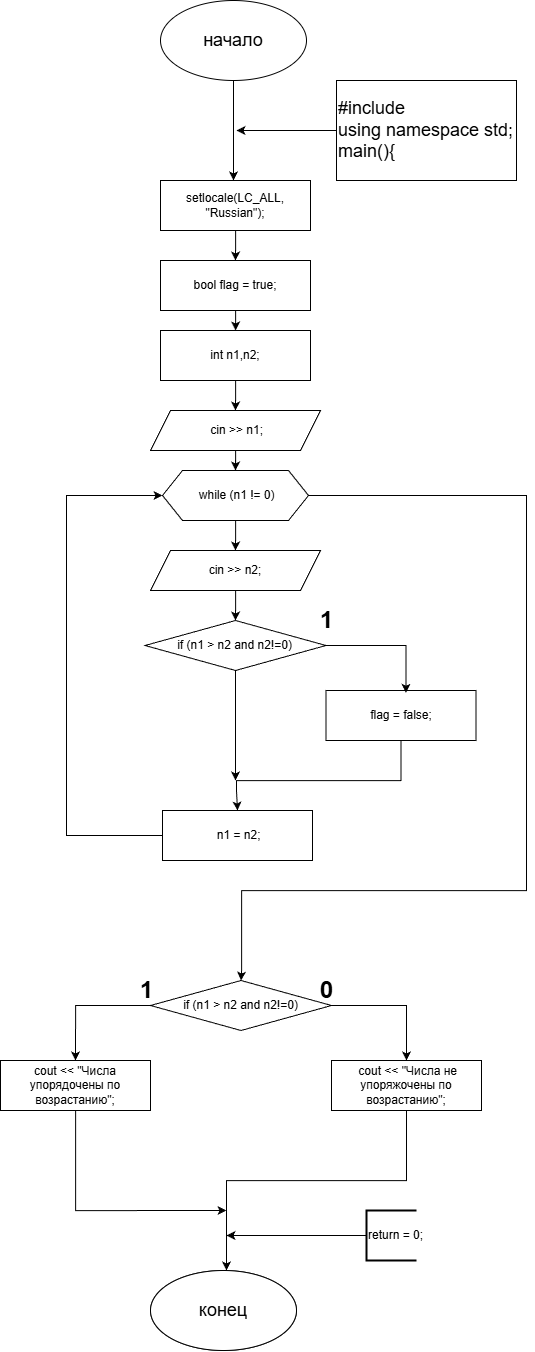

The diagram above was exported from draw.io. Its source (the exported page's mxGraphModel, read from the mxfile embedded in the PNG):
<mxGraphModel dx="2764" dy="1553" grid="1" gridSize="10" guides="1" tooltips="1" connect="1" arrows="1" fold="1" page="1" pageScale="1" pageWidth="827" pageHeight="1169" math="0" shadow="0">
  <root>
    <mxCell id="0" />
    <mxCell id="1" parent="0" />
    <mxCell id="L9BV9DOM0gy_D9slN4aN-2" edge="1" parent="1" source="L9BV9DOM0gy_D9slN4aN-1" style="edgeStyle=orthogonalEdgeStyle;rounded=0;orthogonalLoop=1;jettySize=auto;html=1;">
      <mxGeometry relative="1" as="geometry">
        <mxPoint x="427" y="230" as="targetPoint" />
      </mxGeometry>
    </mxCell>
    <mxCell id="L9BV9DOM0gy_D9slN4aN-1" parent="1" style="ellipse;whiteSpace=wrap;html=1;" value="&lt;font style=&quot;font-size: 18px;&quot;&gt;начало&lt;/font&gt;" vertex="1">
      <mxGeometry height="80" width="146" x="354" y="50" as="geometry" />
    </mxCell>
    <mxCell id="L9BV9DOM0gy_D9slN4aN-4" edge="1" parent="1" source="L9BV9DOM0gy_D9slN4aN-3" style="edgeStyle=orthogonalEdgeStyle;rounded=0;orthogonalLoop=1;jettySize=auto;html=1;">
      <mxGeometry relative="1" as="geometry">
        <mxPoint x="430" y="180" as="targetPoint" />
      </mxGeometry>
    </mxCell>
    <mxCell id="L9BV9DOM0gy_D9slN4aN-3" parent="1" style="rounded=0;whiteSpace=wrap;html=1;align=left;" value="&lt;font style=&quot;font-size: 18px;&quot;&gt;#include &lt;br&gt;using namespace std;&lt;br&gt;main(){&lt;/font&gt;" vertex="1">
      <mxGeometry height="100" width="180" x="530" y="130" as="geometry" />
    </mxCell>
    <mxCell id="L9BV9DOM0gy_D9slN4aN-84" edge="1" parent="1" style="edgeStyle=orthogonalEdgeStyle;rounded=0;orthogonalLoop=1;jettySize=auto;html=1;entryX=0.5;entryY=0;entryDx=0;entryDy=0;">
      <mxGeometry relative="1" as="geometry">
        <Array as="points">
          <mxPoint x="680" y="390" />
          <mxPoint x="680" y="980" />
          <mxPoint x="427" y="980" />
        </Array>
        <mxPoint x="427" y="998.5" as="targetPoint" />
      </mxGeometry>
    </mxCell>
    <mxCell id="xo7YiZKGpKQ2pITlgw7S-61" edge="1" parent="1" style="edgeStyle=orthogonalEdgeStyle;rounded=0;orthogonalLoop=1;jettySize=auto;html=1;entryX=0;entryY=0.5;entryDx=0;entryDy=0;">
      <mxGeometry relative="1" as="geometry">
        <Array as="points">
          <mxPoint x="140" y="730" />
          <mxPoint x="140" y="455" />
        </Array>
        <mxPoint x="342" y="730" as="sourcePoint" />
      </mxGeometry>
    </mxCell>
    <mxCell id="sYGTUNVqF_vm8mmAg7io-7" edge="1" parent="1" source="sYGTUNVqF_vm8mmAg7io-1" style="edgeStyle=orthogonalEdgeStyle;rounded=0;orthogonalLoop=1;jettySize=auto;html=1;entryX=0.5;entryY=0;entryDx=0;entryDy=0;" target="sYGTUNVqF_vm8mmAg7io-2">
      <mxGeometry relative="1" as="geometry" />
    </mxCell>
    <mxCell id="sYGTUNVqF_vm8mmAg7io-1" parent="1" style="rounded=0;whiteSpace=wrap;html=1;" value="setlocale(LC_ALL, &quot;Russian&quot;);" vertex="1">
      <mxGeometry height="50" width="150" x="354" y="230" as="geometry" />
    </mxCell>
    <mxCell id="sYGTUNVqF_vm8mmAg7io-5" edge="1" parent="1" source="sYGTUNVqF_vm8mmAg7io-2" style="edgeStyle=orthogonalEdgeStyle;rounded=0;orthogonalLoop=1;jettySize=auto;html=1;" target="sYGTUNVqF_vm8mmAg7io-3" value="">
      <mxGeometry relative="1" as="geometry" />
    </mxCell>
    <mxCell id="sYGTUNVqF_vm8mmAg7io-2" parent="1" style="rounded=0;whiteSpace=wrap;html=1;" value="bool flag = true;" vertex="1">
      <mxGeometry height="50" width="150" x="354" y="310" as="geometry" />
    </mxCell>
    <mxCell id="sYGTUNVqF_vm8mmAg7io-9" edge="1" parent="1" source="sYGTUNVqF_vm8mmAg7io-3" style="edgeStyle=orthogonalEdgeStyle;rounded=0;orthogonalLoop=1;jettySize=auto;html=1;entryX=0.5;entryY=0;entryDx=0;entryDy=0;" target="sYGTUNVqF_vm8mmAg7io-8">
      <mxGeometry relative="1" as="geometry" />
    </mxCell>
    <mxCell id="sYGTUNVqF_vm8mmAg7io-3" parent="1" style="rounded=0;whiteSpace=wrap;html=1;" value="int n1,n2;" vertex="1">
      <mxGeometry height="50" width="150" x="354" y="380" as="geometry" />
    </mxCell>
    <mxCell id="sYGTUNVqF_vm8mmAg7io-12" edge="1" parent="1" source="sYGTUNVqF_vm8mmAg7io-8" style="edgeStyle=orthogonalEdgeStyle;rounded=0;orthogonalLoop=1;jettySize=auto;html=1;entryX=0.5;entryY=0;entryDx=0;entryDy=0;" target="sYGTUNVqF_vm8mmAg7io-10">
      <mxGeometry relative="1" as="geometry" />
    </mxCell>
    <mxCell id="sYGTUNVqF_vm8mmAg7io-8" parent="1" style="shape=parallelogram;perimeter=parallelogramPerimeter;whiteSpace=wrap;html=1;fixedSize=1;" value="&amp;nbsp;cin &amp;gt;&amp;gt; n1;" vertex="1">
      <mxGeometry height="40" width="170" x="344" y="460" as="geometry" />
    </mxCell>
    <mxCell id="sYGTUNVqF_vm8mmAg7io-14" edge="1" parent="1" source="sYGTUNVqF_vm8mmAg7io-10" style="edgeStyle=orthogonalEdgeStyle;rounded=0;orthogonalLoop=1;jettySize=auto;html=1;entryX=0.5;entryY=0;entryDx=0;entryDy=0;" target="sYGTUNVqF_vm8mmAg7io-13">
      <mxGeometry relative="1" as="geometry" />
    </mxCell>
    <mxCell id="sYGTUNVqF_vm8mmAg7io-23" edge="1" parent="1" source="sYGTUNVqF_vm8mmAg7io-10" style="edgeStyle=orthogonalEdgeStyle;rounded=0;orthogonalLoop=1;jettySize=auto;html=1;entryX=0.5;entryY=0;entryDx=0;entryDy=0;" target="sYGTUNVqF_vm8mmAg7io-24">
      <mxGeometry relative="1" as="geometry">
        <Array as="points">
          <mxPoint x="720" y="545" />
          <mxPoint x="720" y="940" />
          <mxPoint x="435" y="940" />
          <mxPoint x="435" y="1020" />
        </Array>
        <mxPoint x="470" y="1010" as="targetPoint" />
      </mxGeometry>
    </mxCell>
    <mxCell id="sYGTUNVqF_vm8mmAg7io-10" parent="1" style="shape=hexagon;perimeter=hexagonPerimeter2;whiteSpace=wrap;html=1;fixedSize=1;" value="&amp;nbsp;while (n1 != 0)" vertex="1">
      <mxGeometry height="50" width="146" x="356" y="520" as="geometry" />
    </mxCell>
    <mxCell id="sYGTUNVqF_vm8mmAg7io-21" edge="1" parent="1" source="sYGTUNVqF_vm8mmAg7io-11" style="edgeStyle=orthogonalEdgeStyle;rounded=0;orthogonalLoop=1;jettySize=auto;html=1;">
      <mxGeometry relative="1" as="geometry">
        <mxPoint x="429" y="830" as="targetPoint" />
      </mxGeometry>
    </mxCell>
    <mxCell id="sYGTUNVqF_vm8mmAg7io-11" parent="1" style="rhombus;whiteSpace=wrap;html=1;" value="if (n1 &amp;gt; n2 and n2!=0)" vertex="1">
      <mxGeometry height="50" width="181" x="338.5" y="670" as="geometry" />
    </mxCell>
    <mxCell id="sYGTUNVqF_vm8mmAg7io-15" edge="1" parent="1" source="sYGTUNVqF_vm8mmAg7io-13" style="edgeStyle=orthogonalEdgeStyle;rounded=0;orthogonalLoop=1;jettySize=auto;html=1;entryX=0.5;entryY=0;entryDx=0;entryDy=0;" target="sYGTUNVqF_vm8mmAg7io-11">
      <mxGeometry relative="1" as="geometry" />
    </mxCell>
    <mxCell id="sYGTUNVqF_vm8mmAg7io-13" parent="1" style="shape=parallelogram;perimeter=parallelogramPerimeter;whiteSpace=wrap;html=1;fixedSize=1;" value="cin &amp;gt;&amp;gt; n2;" vertex="1">
      <mxGeometry height="40" width="170" x="344" y="600" as="geometry" />
    </mxCell>
    <mxCell id="sYGTUNVqF_vm8mmAg7io-20" edge="1" parent="1" source="sYGTUNVqF_vm8mmAg7io-16" style="edgeStyle=orthogonalEdgeStyle;rounded=0;orthogonalLoop=1;jettySize=auto;html=1;entryX=0.5;entryY=0;entryDx=0;entryDy=0;" target="sYGTUNVqF_vm8mmAg7io-17">
      <mxGeometry relative="1" as="geometry">
        <Array as="points">
          <mxPoint x="595" y="830" />
          <mxPoint x="430" y="830" />
          <mxPoint x="430" y="840" />
        </Array>
        <mxPoint x="430" y="765" as="targetPoint" />
      </mxGeometry>
    </mxCell>
    <mxCell id="sYGTUNVqF_vm8mmAg7io-16" parent="1" style="rounded=0;whiteSpace=wrap;html=1;" value="flag = false;" vertex="1">
      <mxGeometry height="50" width="150" x="519.5" y="740" as="geometry" />
    </mxCell>
    <mxCell id="sYGTUNVqF_vm8mmAg7io-22" edge="1" parent="1" source="sYGTUNVqF_vm8mmAg7io-17" style="edgeStyle=orthogonalEdgeStyle;rounded=0;orthogonalLoop=1;jettySize=auto;html=1;entryX=0;entryY=0.5;entryDx=0;entryDy=0;" target="sYGTUNVqF_vm8mmAg7io-10">
      <mxGeometry relative="1" as="geometry">
        <Array as="points">
          <mxPoint x="260" y="885" />
          <mxPoint x="260" y="545" />
        </Array>
      </mxGeometry>
    </mxCell>
    <mxCell id="sYGTUNVqF_vm8mmAg7io-17" parent="1" style="rounded=0;whiteSpace=wrap;html=1;" value="&amp;nbsp;n1 = n2;" vertex="1">
      <mxGeometry height="50" width="150" x="356" y="860" as="geometry" />
    </mxCell>
    <mxCell id="sYGTUNVqF_vm8mmAg7io-18" edge="1" parent="1" source="sYGTUNVqF_vm8mmAg7io-11" style="edgeStyle=orthogonalEdgeStyle;rounded=0;orthogonalLoop=1;jettySize=auto;html=1;entryX=0.533;entryY=0.047;entryDx=0;entryDy=0;entryPerimeter=0;" target="sYGTUNVqF_vm8mmAg7io-16">
      <mxGeometry relative="1" as="geometry">
        <Array as="points">
          <mxPoint x="600" y="695" />
        </Array>
      </mxGeometry>
    </mxCell>
    <mxCell id="sYGTUNVqF_vm8mmAg7io-27" edge="1" parent="1" source="sYGTUNVqF_vm8mmAg7io-24" style="edgeStyle=orthogonalEdgeStyle;rounded=0;orthogonalLoop=1;jettySize=auto;html=1;entryX=0.5;entryY=0;entryDx=0;entryDy=0;" target="sYGTUNVqF_vm8mmAg7io-26">
      <mxGeometry relative="1" as="geometry">
        <Array as="points">
          <mxPoint x="269" y="1055" />
        </Array>
      </mxGeometry>
    </mxCell>
    <mxCell id="sYGTUNVqF_vm8mmAg7io-28" edge="1" parent="1" source="sYGTUNVqF_vm8mmAg7io-24" style="edgeStyle=orthogonalEdgeStyle;rounded=0;orthogonalLoop=1;jettySize=auto;html=1;entryX=0.5;entryY=0;entryDx=0;entryDy=0;" target="sYGTUNVqF_vm8mmAg7io-25">
      <mxGeometry relative="1" as="geometry">
        <Array as="points">
          <mxPoint x="600" y="1055" />
        </Array>
      </mxGeometry>
    </mxCell>
    <mxCell id="sYGTUNVqF_vm8mmAg7io-24" parent="1" style="rhombus;whiteSpace=wrap;html=1;" value="if (n1 &amp;gt; n2 and n2!=0)" vertex="1">
      <mxGeometry height="50" width="181" x="344" y="1030" as="geometry" />
    </mxCell>
    <mxCell id="sYGTUNVqF_vm8mmAg7io-33" edge="1" parent="1" source="sYGTUNVqF_vm8mmAg7io-25" style="edgeStyle=orthogonalEdgeStyle;rounded=0;orthogonalLoop=1;jettySize=auto;html=1;">
      <mxGeometry relative="1" as="geometry">
        <Array as="points">
          <mxPoint x="600" y="1230" />
          <mxPoint x="420" y="1230" />
        </Array>
        <mxPoint x="420" y="1320" as="targetPoint" />
      </mxGeometry>
    </mxCell>
    <mxCell id="sYGTUNVqF_vm8mmAg7io-25" parent="1" style="rounded=0;whiteSpace=wrap;html=1;" value="&amp;nbsp;cout &amp;lt;&amp;lt; &quot;Числа не упоряжочены по возрастанию&quot;;" vertex="1">
      <mxGeometry height="50" width="150" x="525" y="1110" as="geometry" />
    </mxCell>
    <mxCell id="sYGTUNVqF_vm8mmAg7io-34" edge="1" parent="1" source="sYGTUNVqF_vm8mmAg7io-26" style="edgeStyle=orthogonalEdgeStyle;rounded=0;orthogonalLoop=1;jettySize=auto;html=1;">
      <mxGeometry relative="1" as="geometry">
        <Array as="points">
          <mxPoint x="269" y="1260" />
        </Array>
        <mxPoint x="420" y="1260" as="targetPoint" />
      </mxGeometry>
    </mxCell>
    <mxCell id="sYGTUNVqF_vm8mmAg7io-26" parent="1" style="rounded=0;whiteSpace=wrap;html=1;" value="cout &amp;lt;&amp;lt; &quot;Числа упорядочены по возрастанию&quot;;" vertex="1">
      <mxGeometry height="50" width="150" x="194" y="1110" as="geometry" />
    </mxCell>
    <mxCell id="sYGTUNVqF_vm8mmAg7io-30" parent="1" style="text;strokeColor=none;fillColor=none;html=1;fontSize=24;fontStyle=1;verticalAlign=middle;align=center;" value="0" vertex="1">
      <mxGeometry height="40" width="100" x="470" y="1020" as="geometry" />
    </mxCell>
    <mxCell id="sYGTUNVqF_vm8mmAg7io-31" parent="1" style="text;strokeColor=none;fillColor=none;html=1;fontSize=24;fontStyle=1;verticalAlign=middle;align=center;" value="1&lt;span style=&quot;color: rgba(0, 0, 0, 0); font-family: monospace; font-size: 0px; font-weight: 400; text-align: start;&quot;&gt;%3CmxGraphModel%3E%3Croot%3E%3CmxCell%20id%3D%220%22%2F%3E%3CmxCell%20id%3D%221%22%20parent%3D%220%22%2F%3E%3CmxCell%20id%3D%222%22%20parent%3D%221%22%20style%3D%22text%3BstrokeColor%3Dnone%3BfillColor%3Dnone%3Bhtml%3D1%3BfontSize%3D24%3BfontStyle%3D1%3BverticalAlign%3Dmiddle%3Balign%3Dcenter%3B%22%20value%3D%220%22%20vertex%3D%221%22%3E%3CmxGeometry%20height%3D%2240%22%20width%3D%22100%22%20x%3D%22470%22%20y%3D%221020%22%20as%3D%22geometry%22%2F%3E%3C%2FmxCell%3E%3C%2Froot%3E%3C%2FmxGraphModel%3E&lt;/span&gt;" vertex="1">
      <mxGeometry height="40" width="100" x="470" y="650" as="geometry" />
    </mxCell>
    <mxCell id="sYGTUNVqF_vm8mmAg7io-32" parent="1" style="text;strokeColor=none;fillColor=none;html=1;fontSize=24;fontStyle=1;verticalAlign=middle;align=center;" value="1" vertex="1">
      <mxGeometry height="40" width="100" x="290" y="1020" as="geometry" />
    </mxCell>
    <mxCell id="sYGTUNVqF_vm8mmAg7io-37" parent="1" style="ellipse;whiteSpace=wrap;html=1;" value="&lt;font style=&quot;font-size: 18px;&quot;&gt;конец&lt;/font&gt;" vertex="1">
      <mxGeometry height="80" width="146" x="344" y="1320" as="geometry" />
    </mxCell>
    <mxCell id="sYGTUNVqF_vm8mmAg7io-38" edge="1" parent="1" source="sYGTUNVqF_vm8mmAg7io-39" style="edgeStyle=orthogonalEdgeStyle;rounded=0;orthogonalLoop=1;jettySize=auto;html=1;">
      <mxGeometry relative="1" as="geometry">
        <mxPoint x="420" y="1285" as="targetPoint" />
      </mxGeometry>
    </mxCell>
    <mxCell id="sYGTUNVqF_vm8mmAg7io-39" parent="1" style="strokeWidth=2;html=1;shape=mxgraph.flowchart.annotation_1;align=left;pointerEvents=1;" value="return = 0;" vertex="1">
      <mxGeometry height="50" width="50" x="560" y="1260" as="geometry" />
    </mxCell>
    <mxCell id="sYGTUNVqF_vm8mmAg7io-40" parent="1" style="ellipse;whiteSpace=wrap;html=1;" value="&lt;font style=&quot;font-size: 18px;&quot;&gt;конец&lt;/font&gt;" vertex="1">
      <mxGeometry height="80" width="146" x="344" y="1320" as="geometry" />
    </mxCell>
  </root>
</mxGraphModel>